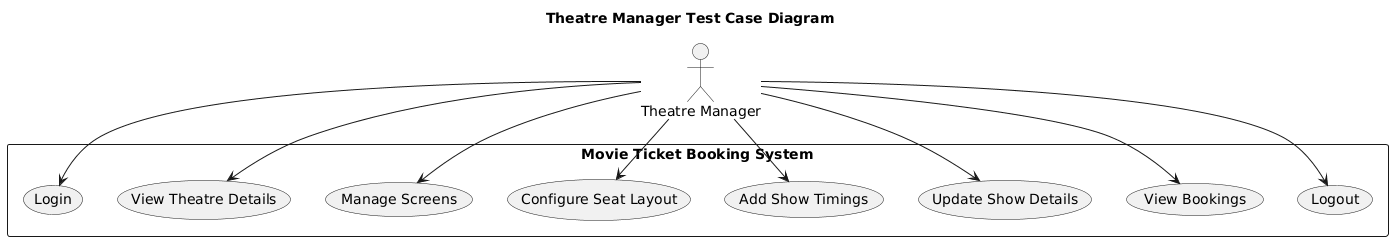

The diagram above was rendered by PlantUML. Its source (embedded in the PNG):
@startuml
title Theatre Manager Test Case Diagram

actor "Theatre Manager" as Manager

rectangle "Movie Ticket Booking System" {

  Manager --> (Login)
  Manager --> (View Theatre Details)
  Manager --> (Manage Screens)
  Manager --> (Configure Seat Layout)
  Manager --> (Add Show Timings)
  Manager --> (Update Show Details)
  Manager --> (View Bookings)
  Manager --> (Logout)
}
@enduml